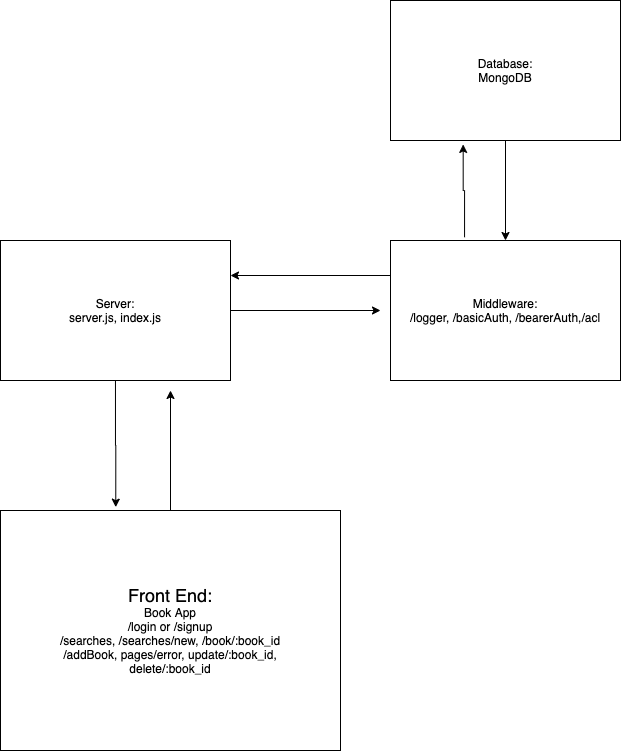

The diagram above was exported from draw.io. Its source (the exported page's mxGraphModel, read from the mxfile embedded in the PNG):
<mxGraphModel dx="692" dy="357" grid="1" gridSize="10" guides="1" tooltips="1" connect="1" arrows="1" fold="1" page="1" pageScale="1" pageWidth="850" pageHeight="1100" math="0" shadow="0">
  <root>
    <mxCell id="0" />
    <mxCell id="1" parent="0" />
    <mxCell id="K3yCExs7b4ePyIxuBrhL-1" value="" style="rounded=0;whiteSpace=wrap;html=1;" vertex="1" parent="1">
      <mxGeometry x="60" y="270" width="230" height="140" as="geometry" />
    </mxCell>
    <mxCell id="K3yCExs7b4ePyIxuBrhL-3" value="" style="rounded=0;whiteSpace=wrap;html=1;" vertex="1" parent="1">
      <mxGeometry x="450" y="270" width="230" height="140" as="geometry" />
    </mxCell>
    <mxCell id="K3yCExs7b4ePyIxuBrhL-4" value="" style="rounded=0;whiteSpace=wrap;html=1;" vertex="1" parent="1">
      <mxGeometry x="450" y="30" width="230" height="140" as="geometry" />
    </mxCell>
    <mxCell id="K3yCExs7b4ePyIxuBrhL-5" value="" style="rounded=0;whiteSpace=wrap;html=1;" vertex="1" parent="1">
      <mxGeometry x="60" y="540" width="340" height="240" as="geometry" />
    </mxCell>
    <mxCell id="K3yCExs7b4ePyIxuBrhL-11" value="" style="edgeStyle=orthogonalEdgeStyle;rounded=0;orthogonalLoop=1;jettySize=auto;html=1;" edge="1" parent="1">
      <mxGeometry relative="1" as="geometry">
        <mxPoint x="230" y="540" as="sourcePoint" />
        <mxPoint x="230" y="420" as="targetPoint" />
      </mxGeometry>
    </mxCell>
    <mxCell id="K3yCExs7b4ePyIxuBrhL-6" value="&lt;font style=&quot;font-size: 18px&quot;&gt;Front End:&lt;/font&gt;&lt;br&gt;Book App&lt;br&gt;/login or /signup&lt;br&gt;/searches, /searches/new, /book/:book_id&lt;br&gt;/addBook, pages/error, update/:book_id,&lt;br&gt;delete/:book_id" style="text;html=1;strokeColor=none;fillColor=none;align=center;verticalAlign=middle;whiteSpace=wrap;rounded=0;" vertex="1" parent="1">
      <mxGeometry x="80" y="560" width="300" height="200" as="geometry" />
    </mxCell>
    <mxCell id="K3yCExs7b4ePyIxuBrhL-13" value="" style="edgeStyle=orthogonalEdgeStyle;rounded=0;orthogonalLoop=1;jettySize=auto;html=1;" edge="1" parent="1" source="K3yCExs7b4ePyIxuBrhL-7">
      <mxGeometry relative="1" as="geometry">
        <mxPoint x="440" y="340" as="targetPoint" />
      </mxGeometry>
    </mxCell>
    <mxCell id="K3yCExs7b4ePyIxuBrhL-19" value="" style="edgeStyle=orthogonalEdgeStyle;rounded=0;orthogonalLoop=1;jettySize=auto;html=1;entryX=0.339;entryY=-0.014;entryDx=0;entryDy=0;entryPerimeter=0;" edge="1" parent="1" source="K3yCExs7b4ePyIxuBrhL-7" target="K3yCExs7b4ePyIxuBrhL-5">
      <mxGeometry relative="1" as="geometry" />
    </mxCell>
    <mxCell id="K3yCExs7b4ePyIxuBrhL-7" value="Server:&lt;br&gt;server.js, index.js" style="text;html=1;strokeColor=none;fillColor=none;align=center;verticalAlign=middle;whiteSpace=wrap;rounded=0;" vertex="1" parent="1">
      <mxGeometry x="60" y="270" width="230" height="140" as="geometry" />
    </mxCell>
    <mxCell id="K3yCExs7b4ePyIxuBrhL-15" value="" style="edgeStyle=orthogonalEdgeStyle;rounded=0;orthogonalLoop=1;jettySize=auto;html=1;exitX=0.322;exitY=-0.023;exitDx=0;exitDy=0;exitPerimeter=0;entryX=0.316;entryY=1.028;entryDx=0;entryDy=0;entryPerimeter=0;" edge="1" parent="1" source="K3yCExs7b4ePyIxuBrhL-8" target="K3yCExs7b4ePyIxuBrhL-9">
      <mxGeometry relative="1" as="geometry" />
    </mxCell>
    <mxCell id="K3yCExs7b4ePyIxuBrhL-18" value="" style="edgeStyle=orthogonalEdgeStyle;rounded=0;orthogonalLoop=1;jettySize=auto;html=1;exitX=0;exitY=0.25;exitDx=0;exitDy=0;entryX=1;entryY=0.25;entryDx=0;entryDy=0;" edge="1" parent="1" source="K3yCExs7b4ePyIxuBrhL-8" target="K3yCExs7b4ePyIxuBrhL-7">
      <mxGeometry relative="1" as="geometry">
        <mxPoint x="370" y="340" as="targetPoint" />
      </mxGeometry>
    </mxCell>
    <mxCell id="K3yCExs7b4ePyIxuBrhL-8" value="Middleware:&lt;br&gt;/logger, /basicAuth, /bearerAuth,/acl" style="text;html=1;strokeColor=none;fillColor=none;align=center;verticalAlign=middle;whiteSpace=wrap;rounded=0;" vertex="1" parent="1">
      <mxGeometry x="450" y="270" width="230" height="140" as="geometry" />
    </mxCell>
    <mxCell id="K3yCExs7b4ePyIxuBrhL-16" value="" style="edgeStyle=orthogonalEdgeStyle;rounded=0;orthogonalLoop=1;jettySize=auto;html=1;" edge="1" parent="1" source="K3yCExs7b4ePyIxuBrhL-9" target="K3yCExs7b4ePyIxuBrhL-8">
      <mxGeometry relative="1" as="geometry" />
    </mxCell>
    <mxCell id="K3yCExs7b4ePyIxuBrhL-9" value="Database:&lt;br&gt;MongoDB" style="text;html=1;strokeColor=none;fillColor=none;align=center;verticalAlign=middle;whiteSpace=wrap;rounded=0;" vertex="1" parent="1">
      <mxGeometry x="450" y="30" width="230" height="140" as="geometry" />
    </mxCell>
  </root>
</mxGraphModel>